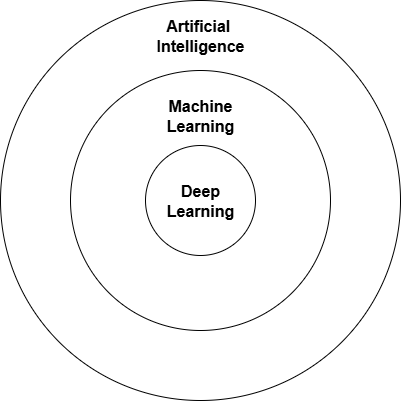

The diagram above was exported from draw.io. Its source (the exported page's mxGraphModel, read from the mxfile embedded in the PNG):
<mxGraphModel dx="1426" dy="777" grid="1" gridSize="10" guides="1" tooltips="1" connect="1" arrows="1" fold="1" page="1" pageScale="1" pageWidth="850" pageHeight="1100" math="0" shadow="0">
  <root>
    <mxCell id="0" />
    <mxCell id="1" parent="0" />
    <mxCell id="gzFLh29zP8rXuj3Cvyc2-1" value="" style="ellipse;whiteSpace=wrap;html=1;aspect=fixed;" vertex="1" parent="1">
      <mxGeometry x="10" y="10" width="400" height="400" as="geometry" />
    </mxCell>
    <mxCell id="gzFLh29zP8rXuj3Cvyc2-3" value="Artificial&amp;nbsp;&lt;div&gt;Intelligence&lt;/div&gt;" style="text;html=1;align=center;verticalAlign=middle;whiteSpace=wrap;rounded=0;fontSize=16;fontStyle=1" vertex="1" parent="1">
      <mxGeometry x="180" y="30" width="60" height="30" as="geometry" />
    </mxCell>
    <mxCell id="gzFLh29zP8rXuj3Cvyc2-6" value="" style="ellipse;whiteSpace=wrap;html=1;aspect=fixed;" vertex="1" parent="1">
      <mxGeometry x="80" y="80" width="260" height="260" as="geometry" />
    </mxCell>
    <mxCell id="gzFLh29zP8rXuj3Cvyc2-10" value="Machine Learning" style="text;html=1;align=center;verticalAlign=middle;whiteSpace=wrap;rounded=0;fontSize=16;fontStyle=1" vertex="1" parent="1">
      <mxGeometry x="180" y="110" width="60" height="30" as="geometry" />
    </mxCell>
    <mxCell id="gzFLh29zP8rXuj3Cvyc2-13" value="" style="group" vertex="1" connectable="0" parent="1">
      <mxGeometry x="155" y="155" width="110" height="110" as="geometry" />
    </mxCell>
    <mxCell id="gzFLh29zP8rXuj3Cvyc2-11" value="" style="ellipse;whiteSpace=wrap;html=1;aspect=fixed;" vertex="1" parent="gzFLh29zP8rXuj3Cvyc2-13">
      <mxGeometry width="110" height="110" as="geometry" />
    </mxCell>
    <mxCell id="gzFLh29zP8rXuj3Cvyc2-12" value="Deep&lt;div&gt;Learning&lt;/div&gt;" style="text;html=1;align=center;verticalAlign=middle;whiteSpace=wrap;rounded=0;fontSize=16;fontStyle=1" vertex="1" parent="gzFLh29zP8rXuj3Cvyc2-13">
      <mxGeometry x="25" y="40" width="60" height="30" as="geometry" />
    </mxCell>
  </root>
</mxGraphModel>